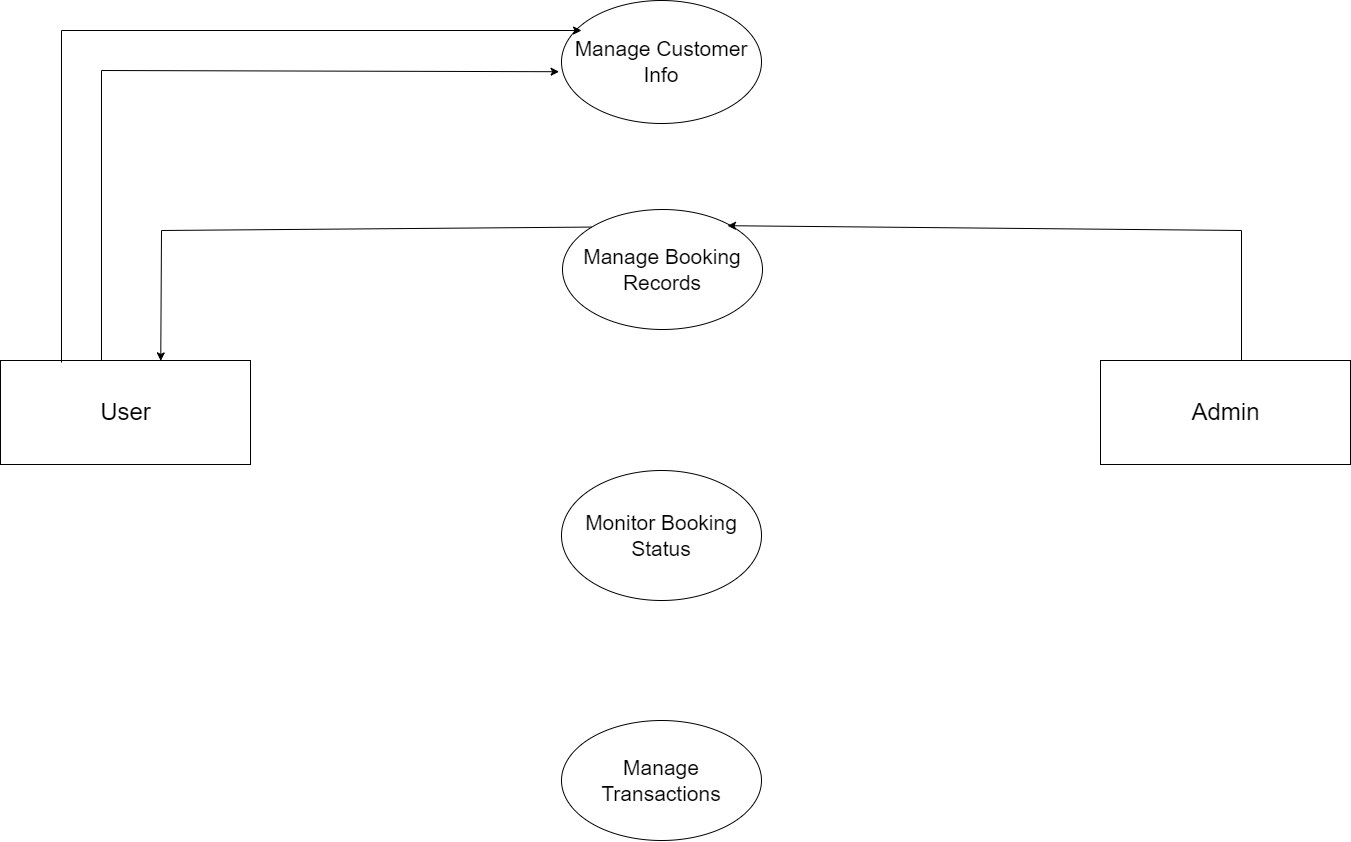

The diagram above was exported from draw.io. Its source (the exported page's mxGraphModel, read from the mxfile embedded in the PNG):
<mxGraphModel dx="2234" dy="1083" grid="1" gridSize="10" guides="1" tooltips="1" connect="1" arrows="1" fold="1" page="1" pageScale="1" pageWidth="1700" pageHeight="1100" math="0" shadow="0">
  <root>
    <mxCell id="0" />
    <mxCell id="1" parent="0" />
    <mxCell id="E4UwEMfnecJBssHxMRow-7" value="&lt;font style=&quot;font-size: 24px;&quot;&gt;User&lt;/font&gt;" style="html=1;dashed=0;whitespace=wrap;" vertex="1" parent="1">
      <mxGeometry x="199" y="490" width="250" height="104" as="geometry" />
    </mxCell>
    <mxCell id="E4UwEMfnecJBssHxMRow-8" value="&lt;font style=&quot;font-size: 21px;&quot;&gt;Manage Customer&lt;br&gt;Info&lt;br&gt;&lt;/font&gt;" style="ellipse;whiteSpace=wrap;html=1;align=center;" vertex="1" parent="1">
      <mxGeometry x="760" y="130" width="200" height="123" as="geometry" />
    </mxCell>
    <mxCell id="E4UwEMfnecJBssHxMRow-10" value="&lt;font style=&quot;font-size: 21px;&quot;&gt;Manage Booking&lt;br&gt;Records&lt;br&gt;&lt;/font&gt;" style="ellipse;whiteSpace=wrap;html=1;align=center;" vertex="1" parent="1">
      <mxGeometry x="761" y="339" width="200" height="120" as="geometry" />
    </mxCell>
    <mxCell id="E4UwEMfnecJBssHxMRow-11" value="&lt;font style=&quot;font-size: 21px;&quot;&gt;Monitor Booking&lt;br&gt;Status&lt;br&gt;&lt;/font&gt;" style="ellipse;whiteSpace=wrap;html=1;align=center;" vertex="1" parent="1">
      <mxGeometry x="760" y="600" width="200" height="130" as="geometry" />
    </mxCell>
    <mxCell id="E4UwEMfnecJBssHxMRow-12" value="&lt;font style=&quot;font-size: 21px;&quot;&gt;Manage Transactions&lt;/font&gt;" style="ellipse;whiteSpace=wrap;html=1;align=center;" vertex="1" parent="1">
      <mxGeometry x="760" y="850" width="200" height="120" as="geometry" />
    </mxCell>
    <mxCell id="E4UwEMfnecJBssHxMRow-13" value="&lt;span style=&quot;font-size: 24px;&quot;&gt;Admin&lt;/span&gt;" style="html=1;dashed=0;whitespace=wrap;" vertex="1" parent="1">
      <mxGeometry x="1299" y="490" width="250" height="104" as="geometry" />
    </mxCell>
    <mxCell id="E4UwEMfnecJBssHxMRow-14" value="" style="endArrow=classic;html=1;rounded=0;fontSize=24;entryX=-0.012;entryY=0.579;entryDx=0;entryDy=0;entryPerimeter=0;" edge="1" parent="1" target="E4UwEMfnecJBssHxMRow-8">
      <mxGeometry width="50" height="50" relative="1" as="geometry">
        <mxPoint x="300" y="200" as="sourcePoint" />
        <mxPoint x="840" y="540" as="targetPoint" />
      </mxGeometry>
    </mxCell>
    <mxCell id="E4UwEMfnecJBssHxMRow-15" value="" style="endArrow=none;html=1;rounded=0;fontSize=24;" edge="1" parent="1">
      <mxGeometry relative="1" as="geometry">
        <mxPoint x="300" y="200" as="sourcePoint" />
        <mxPoint x="300" y="490" as="targetPoint" />
      </mxGeometry>
    </mxCell>
    <mxCell id="E4UwEMfnecJBssHxMRow-16" value="" style="endArrow=classic;html=1;rounded=0;fontSize=24;" edge="1" parent="1">
      <mxGeometry width="50" height="50" relative="1" as="geometry">
        <mxPoint x="260" y="160" as="sourcePoint" />
        <mxPoint x="780.0222891292619" y="159.99841182949007" as="targetPoint" />
      </mxGeometry>
    </mxCell>
    <mxCell id="E4UwEMfnecJBssHxMRow-17" value="" style="endArrow=none;html=1;rounded=0;fontSize=24;" edge="1" parent="1">
      <mxGeometry relative="1" as="geometry">
        <mxPoint x="260" y="160" as="sourcePoint" />
        <mxPoint x="260" y="492" as="targetPoint" />
      </mxGeometry>
    </mxCell>
    <mxCell id="E4UwEMfnecJBssHxMRow-18" value="" style="endArrow=classic;html=1;rounded=0;fontSize=24;entryX=0.641;entryY=0.004;entryDx=0;entryDy=0;entryPerimeter=0;" edge="1" parent="1" target="E4UwEMfnecJBssHxMRow-7">
      <mxGeometry width="50" height="50" relative="1" as="geometry">
        <mxPoint x="360" y="360" as="sourcePoint" />
        <mxPoint x="590" y="310" as="targetPoint" />
      </mxGeometry>
    </mxCell>
    <mxCell id="E4UwEMfnecJBssHxMRow-20" value="" style="endArrow=none;html=1;rounded=0;fontSize=24;entryX=0;entryY=0;entryDx=0;entryDy=0;" edge="1" parent="1" target="E4UwEMfnecJBssHxMRow-10">
      <mxGeometry width="50" height="50" relative="1" as="geometry">
        <mxPoint x="360" y="360" as="sourcePoint" />
        <mxPoint x="500" y="360" as="targetPoint" />
      </mxGeometry>
    </mxCell>
    <mxCell id="E4UwEMfnecJBssHxMRow-22" value="" style="endArrow=classic;html=1;rounded=0;fontSize=24;entryX=0.825;entryY=0.135;entryDx=0;entryDy=0;entryPerimeter=0;" edge="1" parent="1" target="E4UwEMfnecJBssHxMRow-10">
      <mxGeometry width="50" height="50" relative="1" as="geometry">
        <mxPoint x="1440" y="360" as="sourcePoint" />
        <mxPoint x="920" y="370.41599999999994" as="targetPoint" />
      </mxGeometry>
    </mxCell>
    <mxCell id="E4UwEMfnecJBssHxMRow-23" value="" style="endArrow=none;html=1;rounded=0;fontSize=24;" edge="1" parent="1">
      <mxGeometry width="50" height="50" relative="1" as="geometry">
        <mxPoint x="1440" y="360" as="sourcePoint" />
        <mxPoint x="1440" y="490" as="targetPoint" />
      </mxGeometry>
    </mxCell>
  </root>
</mxGraphModel>